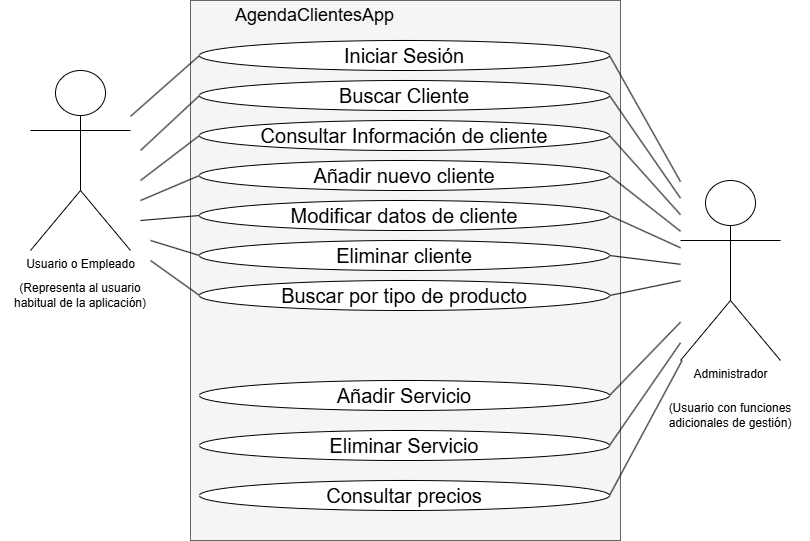

The diagram above was exported from draw.io. Its source (the exported page's mxGraphModel, read from the mxfile embedded in the PNG):
<mxGraphModel dx="1556" dy="815" grid="1" gridSize="10" guides="1" tooltips="1" connect="1" arrows="1" fold="1" page="1" pageScale="1" pageWidth="827" pageHeight="1169" math="0" shadow="0">
  <root>
    <mxCell id="0" />
    <mxCell id="1" parent="0" />
    <mxCell id="odza2i-vFbVec5ekJ3uO-1" value="" style="rounded=0;whiteSpace=wrap;html=1;fillColor=#f5f5f5;fontColor=#333333;strokeColor=#666666;" vertex="1" parent="1">
      <mxGeometry x="200" y="50" width="430" height="540" as="geometry" />
    </mxCell>
    <mxCell id="odza2i-vFbVec5ekJ3uO-2" value="AgendaClientesApp" style="text;html=1;align=center;verticalAlign=middle;whiteSpace=wrap;rounded=0;fontSize=18;" vertex="1" parent="1">
      <mxGeometry x="290" y="50" width="69" height="30" as="geometry" />
    </mxCell>
    <mxCell id="odza2i-vFbVec5ekJ3uO-3" value="Administrador" style="shape=umlActor;verticalLabelPosition=bottom;verticalAlign=top;html=1;outlineConnect=0;" vertex="1" parent="1">
      <mxGeometry x="690" y="230" width="100" height="180" as="geometry" />
    </mxCell>
    <mxCell id="odza2i-vFbVec5ekJ3uO-4" value="Usuario o Empleado" style="shape=umlActor;verticalLabelPosition=bottom;verticalAlign=top;html=1;outlineConnect=0;" vertex="1" parent="1">
      <mxGeometry x="40" y="120" width="100" height="180" as="geometry" />
    </mxCell>
    <mxCell id="odza2i-vFbVec5ekJ3uO-8" value="(Representa al usuario habitual de la aplicación)" style="text;html=1;align=center;verticalAlign=middle;whiteSpace=wrap;rounded=0;" vertex="1" parent="1">
      <mxGeometry x="10" y="330" width="160" height="30" as="geometry" />
    </mxCell>
    <mxCell id="odza2i-vFbVec5ekJ3uO-9" value="(Usuario con funciones adicionales de gestión)" style="text;html=1;align=center;verticalAlign=middle;whiteSpace=wrap;rounded=0;" vertex="1" parent="1">
      <mxGeometry x="660" y="450" width="160" height="30" as="geometry" />
    </mxCell>
    <mxCell id="odza2i-vFbVec5ekJ3uO-12" value="" style="group" vertex="1" connectable="0" parent="1">
      <mxGeometry x="209" y="90" width="410" height="30" as="geometry" />
    </mxCell>
    <mxCell id="odza2i-vFbVec5ekJ3uO-10" value="" style="ellipse;whiteSpace=wrap;html=1;" vertex="1" parent="odza2i-vFbVec5ekJ3uO-12">
      <mxGeometry width="410" height="30" as="geometry" />
    </mxCell>
    <mxCell id="odza2i-vFbVec5ekJ3uO-11" value="&lt;font style=&quot;font-size: 20px;&quot;&gt;Iniciar Sesión&lt;/font&gt;" style="text;html=1;align=center;verticalAlign=middle;whiteSpace=wrap;rounded=0;" vertex="1" parent="odza2i-vFbVec5ekJ3uO-12">
      <mxGeometry x="50" y="6" width="310" height="18" as="geometry" />
    </mxCell>
    <mxCell id="odza2i-vFbVec5ekJ3uO-13" value="" style="group" vertex="1" connectable="0" parent="1">
      <mxGeometry x="209" y="130" width="410" height="30" as="geometry" />
    </mxCell>
    <mxCell id="odza2i-vFbVec5ekJ3uO-14" value="" style="ellipse;whiteSpace=wrap;html=1;" vertex="1" parent="odza2i-vFbVec5ekJ3uO-13">
      <mxGeometry width="410" height="30" as="geometry" />
    </mxCell>
    <mxCell id="odza2i-vFbVec5ekJ3uO-15" value="&lt;font style=&quot;font-size: 20px;&quot;&gt;Buscar Cliente&lt;/font&gt;" style="text;html=1;align=center;verticalAlign=middle;whiteSpace=wrap;rounded=0;" vertex="1" parent="odza2i-vFbVec5ekJ3uO-13">
      <mxGeometry x="50" y="6" width="310" height="18" as="geometry" />
    </mxCell>
    <mxCell id="odza2i-vFbVec5ekJ3uO-16" value="" style="group" vertex="1" connectable="0" parent="1">
      <mxGeometry x="209" y="170" width="410" height="30" as="geometry" />
    </mxCell>
    <mxCell id="odza2i-vFbVec5ekJ3uO-17" value="" style="ellipse;whiteSpace=wrap;html=1;" vertex="1" parent="odza2i-vFbVec5ekJ3uO-16">
      <mxGeometry width="410" height="30" as="geometry" />
    </mxCell>
    <mxCell id="odza2i-vFbVec5ekJ3uO-18" value="&lt;font style=&quot;font-size: 20px;&quot;&gt;Consultar Información de cliente&lt;/font&gt;" style="text;html=1;align=center;verticalAlign=middle;whiteSpace=wrap;rounded=0;" vertex="1" parent="odza2i-vFbVec5ekJ3uO-16">
      <mxGeometry x="50" y="6" width="310" height="18" as="geometry" />
    </mxCell>
    <mxCell id="odza2i-vFbVec5ekJ3uO-19" value="" style="group" vertex="1" connectable="0" parent="1">
      <mxGeometry x="209" y="210" width="410" height="30" as="geometry" />
    </mxCell>
    <mxCell id="odza2i-vFbVec5ekJ3uO-20" value="" style="ellipse;whiteSpace=wrap;html=1;" vertex="1" parent="odza2i-vFbVec5ekJ3uO-19">
      <mxGeometry width="410" height="30" as="geometry" />
    </mxCell>
    <mxCell id="odza2i-vFbVec5ekJ3uO-21" value="&lt;font style=&quot;font-size: 20px;&quot;&gt;Añadir nuevo cliente&lt;/font&gt;" style="text;html=1;align=center;verticalAlign=middle;whiteSpace=wrap;rounded=0;" vertex="1" parent="odza2i-vFbVec5ekJ3uO-19">
      <mxGeometry x="50" y="6" width="310" height="18" as="geometry" />
    </mxCell>
    <mxCell id="odza2i-vFbVec5ekJ3uO-22" value="" style="group" vertex="1" connectable="0" parent="1">
      <mxGeometry x="209" y="250" width="410" height="30" as="geometry" />
    </mxCell>
    <mxCell id="odza2i-vFbVec5ekJ3uO-23" value="" style="ellipse;whiteSpace=wrap;html=1;" vertex="1" parent="odza2i-vFbVec5ekJ3uO-22">
      <mxGeometry width="410" height="30" as="geometry" />
    </mxCell>
    <mxCell id="odza2i-vFbVec5ekJ3uO-24" value="&lt;font style=&quot;font-size: 20px;&quot;&gt;Modificar datos de cliente&lt;/font&gt;" style="text;html=1;align=center;verticalAlign=middle;whiteSpace=wrap;rounded=0;" vertex="1" parent="odza2i-vFbVec5ekJ3uO-22">
      <mxGeometry x="50" y="6" width="310" height="18" as="geometry" />
    </mxCell>
    <mxCell id="odza2i-vFbVec5ekJ3uO-25" value="" style="group" vertex="1" connectable="0" parent="1">
      <mxGeometry x="209" y="290" width="410" height="30" as="geometry" />
    </mxCell>
    <mxCell id="odza2i-vFbVec5ekJ3uO-26" value="" style="ellipse;whiteSpace=wrap;html=1;" vertex="1" parent="odza2i-vFbVec5ekJ3uO-25">
      <mxGeometry width="410" height="30" as="geometry" />
    </mxCell>
    <mxCell id="odza2i-vFbVec5ekJ3uO-27" value="&lt;font style=&quot;font-size: 20px;&quot;&gt;Eliminar cliente&lt;/font&gt;" style="text;html=1;align=center;verticalAlign=middle;whiteSpace=wrap;rounded=0;" vertex="1" parent="odza2i-vFbVec5ekJ3uO-25">
      <mxGeometry x="50" y="6" width="310" height="18" as="geometry" />
    </mxCell>
    <mxCell id="odza2i-vFbVec5ekJ3uO-28" value="" style="group" vertex="1" connectable="0" parent="1">
      <mxGeometry x="209" y="330" width="410" height="30" as="geometry" />
    </mxCell>
    <mxCell id="odza2i-vFbVec5ekJ3uO-29" value="" style="ellipse;whiteSpace=wrap;html=1;" vertex="1" parent="odza2i-vFbVec5ekJ3uO-28">
      <mxGeometry width="410" height="30" as="geometry" />
    </mxCell>
    <mxCell id="odza2i-vFbVec5ekJ3uO-30" value="&lt;font style=&quot;font-size: 20px;&quot;&gt;Buscar por tipo de producto&lt;/font&gt;" style="text;html=1;align=center;verticalAlign=middle;whiteSpace=wrap;rounded=0;" vertex="1" parent="odza2i-vFbVec5ekJ3uO-28">
      <mxGeometry x="50" y="6" width="310" height="18" as="geometry" />
    </mxCell>
    <mxCell id="odza2i-vFbVec5ekJ3uO-31" value="" style="group" vertex="1" connectable="0" parent="1">
      <mxGeometry x="209" y="430" width="410" height="30" as="geometry" />
    </mxCell>
    <mxCell id="odza2i-vFbVec5ekJ3uO-32" value="" style="ellipse;whiteSpace=wrap;html=1;" vertex="1" parent="odza2i-vFbVec5ekJ3uO-31">
      <mxGeometry width="410" height="30" as="geometry" />
    </mxCell>
    <mxCell id="odza2i-vFbVec5ekJ3uO-33" value="&lt;font style=&quot;font-size: 20px;&quot;&gt;Añadir Servicio&lt;/font&gt;" style="text;html=1;align=center;verticalAlign=middle;whiteSpace=wrap;rounded=0;" vertex="1" parent="odza2i-vFbVec5ekJ3uO-31">
      <mxGeometry x="50" y="6" width="310" height="18" as="geometry" />
    </mxCell>
    <mxCell id="odza2i-vFbVec5ekJ3uO-34" value="" style="group" vertex="1" connectable="0" parent="1">
      <mxGeometry x="209" y="480" width="410" height="30" as="geometry" />
    </mxCell>
    <mxCell id="odza2i-vFbVec5ekJ3uO-35" value="" style="ellipse;whiteSpace=wrap;html=1;" vertex="1" parent="odza2i-vFbVec5ekJ3uO-34">
      <mxGeometry width="410" height="30" as="geometry" />
    </mxCell>
    <mxCell id="odza2i-vFbVec5ekJ3uO-36" value="&lt;font style=&quot;font-size: 20px;&quot;&gt;Eliminar Servicio&lt;/font&gt;" style="text;html=1;align=center;verticalAlign=middle;whiteSpace=wrap;rounded=0;" vertex="1" parent="odza2i-vFbVec5ekJ3uO-34">
      <mxGeometry x="50" y="6" width="310" height="18" as="geometry" />
    </mxCell>
    <mxCell id="odza2i-vFbVec5ekJ3uO-37" value="" style="group" vertex="1" connectable="0" parent="1">
      <mxGeometry x="209" y="530" width="410" height="30" as="geometry" />
    </mxCell>
    <mxCell id="odza2i-vFbVec5ekJ3uO-38" value="" style="ellipse;whiteSpace=wrap;html=1;" vertex="1" parent="odza2i-vFbVec5ekJ3uO-37">
      <mxGeometry width="410" height="30" as="geometry" />
    </mxCell>
    <mxCell id="odza2i-vFbVec5ekJ3uO-39" value="&lt;font style=&quot;font-size: 20px;&quot;&gt;Consultar precios&lt;/font&gt;" style="text;html=1;align=center;verticalAlign=middle;whiteSpace=wrap;rounded=0;" vertex="1" parent="odza2i-vFbVec5ekJ3uO-37">
      <mxGeometry x="50" y="6" width="310" height="18" as="geometry" />
    </mxCell>
    <mxCell id="odza2i-vFbVec5ekJ3uO-40" value="" style="endArrow=none;html=1;rounded=0;entryX=0;entryY=0.5;entryDx=0;entryDy=0;" edge="1" parent="1" target="odza2i-vFbVec5ekJ3uO-26">
      <mxGeometry width="50" height="50" relative="1" as="geometry">
        <mxPoint x="160" y="290" as="sourcePoint" />
        <mxPoint x="210" y="300" as="targetPoint" />
      </mxGeometry>
    </mxCell>
    <mxCell id="odza2i-vFbVec5ekJ3uO-41" value="" style="endArrow=none;html=1;rounded=0;entryX=0;entryY=0.5;entryDx=0;entryDy=0;" edge="1" parent="1" target="odza2i-vFbVec5ekJ3uO-23">
      <mxGeometry width="50" height="50" relative="1" as="geometry">
        <mxPoint x="150" y="270" as="sourcePoint" />
        <mxPoint x="209" y="260" as="targetPoint" />
      </mxGeometry>
    </mxCell>
    <mxCell id="odza2i-vFbVec5ekJ3uO-43" value="" style="endArrow=none;html=1;rounded=0;entryX=0;entryY=0.5;entryDx=0;entryDy=0;" edge="1" parent="1" target="odza2i-vFbVec5ekJ3uO-20">
      <mxGeometry width="50" height="50" relative="1" as="geometry">
        <mxPoint x="150" y="250" as="sourcePoint" />
        <mxPoint x="209" y="220" as="targetPoint" />
      </mxGeometry>
    </mxCell>
    <mxCell id="odza2i-vFbVec5ekJ3uO-45" value="" style="endArrow=none;html=1;rounded=0;entryX=0;entryY=0.5;entryDx=0;entryDy=0;" edge="1" parent="1" target="odza2i-vFbVec5ekJ3uO-17">
      <mxGeometry width="50" height="50" relative="1" as="geometry">
        <mxPoint x="150" y="230" as="sourcePoint" />
        <mxPoint x="190" y="210" as="targetPoint" />
      </mxGeometry>
    </mxCell>
    <mxCell id="odza2i-vFbVec5ekJ3uO-46" value="" style="endArrow=none;html=1;rounded=0;entryX=0;entryY=0.5;entryDx=0;entryDy=0;" edge="1" parent="1" target="odza2i-vFbVec5ekJ3uO-14">
      <mxGeometry width="50" height="50" relative="1" as="geometry">
        <mxPoint x="150" y="200" as="sourcePoint" />
        <mxPoint x="200" y="150" as="targetPoint" />
      </mxGeometry>
    </mxCell>
    <mxCell id="odza2i-vFbVec5ekJ3uO-47" value="" style="endArrow=none;html=1;rounded=0;entryX=0;entryY=0.5;entryDx=0;entryDy=0;" edge="1" parent="1" source="odza2i-vFbVec5ekJ3uO-4" target="odza2i-vFbVec5ekJ3uO-10">
      <mxGeometry width="50" height="50" relative="1" as="geometry">
        <mxPoint x="159" y="160" as="sourcePoint" />
        <mxPoint x="209" y="110" as="targetPoint" />
      </mxGeometry>
    </mxCell>
    <mxCell id="odza2i-vFbVec5ekJ3uO-48" value="" style="endArrow=none;html=1;rounded=0;exitX=0;exitY=0.5;exitDx=0;exitDy=0;" edge="1" parent="1" source="odza2i-vFbVec5ekJ3uO-29">
      <mxGeometry width="50" height="50" relative="1" as="geometry">
        <mxPoint x="390" y="440" as="sourcePoint" />
        <mxPoint x="160" y="310" as="targetPoint" />
      </mxGeometry>
    </mxCell>
    <mxCell id="odza2i-vFbVec5ekJ3uO-49" value="" style="endArrow=none;html=1;rounded=0;exitX=1;exitY=0.5;exitDx=0;exitDy=0;" edge="1" parent="1" source="odza2i-vFbVec5ekJ3uO-10" target="odza2i-vFbVec5ekJ3uO-3">
      <mxGeometry width="50" height="50" relative="1" as="geometry">
        <mxPoint x="390" y="440" as="sourcePoint" />
        <mxPoint x="440" y="390" as="targetPoint" />
      </mxGeometry>
    </mxCell>
    <mxCell id="odza2i-vFbVec5ekJ3uO-50" value="" style="endArrow=none;html=1;rounded=0;entryX=1;entryY=0.5;entryDx=0;entryDy=0;" edge="1" parent="1" source="odza2i-vFbVec5ekJ3uO-3" target="odza2i-vFbVec5ekJ3uO-38">
      <mxGeometry width="50" height="50" relative="1" as="geometry">
        <mxPoint x="390" y="440" as="sourcePoint" />
        <mxPoint x="440" y="390" as="targetPoint" />
      </mxGeometry>
    </mxCell>
    <mxCell id="odza2i-vFbVec5ekJ3uO-51" value="" style="endArrow=none;html=1;rounded=0;entryX=1;entryY=0.5;entryDx=0;entryDy=0;" edge="1" parent="1" source="odza2i-vFbVec5ekJ3uO-3" target="odza2i-vFbVec5ekJ3uO-35">
      <mxGeometry width="50" height="50" relative="1" as="geometry">
        <mxPoint x="390" y="440" as="sourcePoint" />
        <mxPoint x="440" y="390" as="targetPoint" />
      </mxGeometry>
    </mxCell>
    <mxCell id="odza2i-vFbVec5ekJ3uO-52" value="" style="endArrow=none;html=1;rounded=0;entryX=1;entryY=0.5;entryDx=0;entryDy=0;" edge="1" parent="1" source="odza2i-vFbVec5ekJ3uO-3" target="odza2i-vFbVec5ekJ3uO-32">
      <mxGeometry width="50" height="50" relative="1" as="geometry">
        <mxPoint x="390" y="440" as="sourcePoint" />
        <mxPoint x="440" y="390" as="targetPoint" />
      </mxGeometry>
    </mxCell>
    <mxCell id="odza2i-vFbVec5ekJ3uO-53" value="" style="endArrow=none;html=1;rounded=0;entryX=1;entryY=0.5;entryDx=0;entryDy=0;" edge="1" parent="1" source="odza2i-vFbVec5ekJ3uO-3" target="odza2i-vFbVec5ekJ3uO-29">
      <mxGeometry width="50" height="50" relative="1" as="geometry">
        <mxPoint x="390" y="440" as="sourcePoint" />
        <mxPoint x="440" y="390" as="targetPoint" />
      </mxGeometry>
    </mxCell>
    <mxCell id="odza2i-vFbVec5ekJ3uO-54" value="" style="endArrow=none;html=1;rounded=0;entryX=1;entryY=0.5;entryDx=0;entryDy=0;" edge="1" parent="1" source="odza2i-vFbVec5ekJ3uO-3" target="odza2i-vFbVec5ekJ3uO-26">
      <mxGeometry width="50" height="50" relative="1" as="geometry">
        <mxPoint x="390" y="440" as="sourcePoint" />
        <mxPoint x="440" y="390" as="targetPoint" />
      </mxGeometry>
    </mxCell>
    <mxCell id="odza2i-vFbVec5ekJ3uO-55" value="" style="endArrow=none;html=1;rounded=0;entryX=1;entryY=0.5;entryDx=0;entryDy=0;" edge="1" parent="1" source="odza2i-vFbVec5ekJ3uO-3" target="odza2i-vFbVec5ekJ3uO-23">
      <mxGeometry width="50" height="50" relative="1" as="geometry">
        <mxPoint x="390" y="440" as="sourcePoint" />
        <mxPoint x="440" y="390" as="targetPoint" />
      </mxGeometry>
    </mxCell>
    <mxCell id="odza2i-vFbVec5ekJ3uO-56" value="" style="endArrow=none;html=1;rounded=0;entryX=1;entryY=0.5;entryDx=0;entryDy=0;" edge="1" parent="1" source="odza2i-vFbVec5ekJ3uO-3" target="odza2i-vFbVec5ekJ3uO-20">
      <mxGeometry width="50" height="50" relative="1" as="geometry">
        <mxPoint x="680" y="270" as="sourcePoint" />
        <mxPoint x="440" y="390" as="targetPoint" />
      </mxGeometry>
    </mxCell>
    <mxCell id="odza2i-vFbVec5ekJ3uO-57" value="" style="endArrow=none;html=1;rounded=0;entryX=1;entryY=0.5;entryDx=0;entryDy=0;" edge="1" parent="1" source="odza2i-vFbVec5ekJ3uO-3" target="odza2i-vFbVec5ekJ3uO-17">
      <mxGeometry width="50" height="50" relative="1" as="geometry">
        <mxPoint x="390" y="440" as="sourcePoint" />
        <mxPoint x="440" y="390" as="targetPoint" />
      </mxGeometry>
    </mxCell>
    <mxCell id="odza2i-vFbVec5ekJ3uO-58" value="" style="endArrow=none;html=1;rounded=0;entryX=1;entryY=0.5;entryDx=0;entryDy=0;" edge="1" parent="1" source="odza2i-vFbVec5ekJ3uO-3" target="odza2i-vFbVec5ekJ3uO-14">
      <mxGeometry width="50" height="50" relative="1" as="geometry">
        <mxPoint x="390" y="440" as="sourcePoint" />
        <mxPoint x="440" y="390" as="targetPoint" />
      </mxGeometry>
    </mxCell>
  </root>
</mxGraphModel>